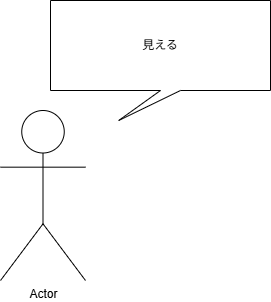

The diagram above was exported from draw.io. Its source (the exported page's mxGraphModel, read from the mxfile embedded in the PNG):
<mxGraphModel dx="1086" dy="594" grid="1" gridSize="10" guides="1" tooltips="1" connect="1" arrows="1" fold="1" page="1" pageScale="1" pageWidth="1100" pageHeight="850" math="0" shadow="0">
  <root>
    <mxCell id="0" />
    <mxCell id="1" parent="0" />
    <mxCell id="2" value="Actor" style="shape=umlActor;verticalLabelPosition=bottom;verticalAlign=top;html=1;outlineConnect=0;" parent="1" vertex="1">
      <mxGeometry x="180" y="220" width="85" height="170" as="geometry" />
    </mxCell>
    <mxCell id="3" value="見える" style="shape=callout;whiteSpace=wrap;html=1;perimeter=calloutPerimeter;position2=0.31;" parent="1" vertex="1">
      <mxGeometry x="230" y="110" width="220" height="120" as="geometry" />
    </mxCell>
  </root>
</mxGraphModel>